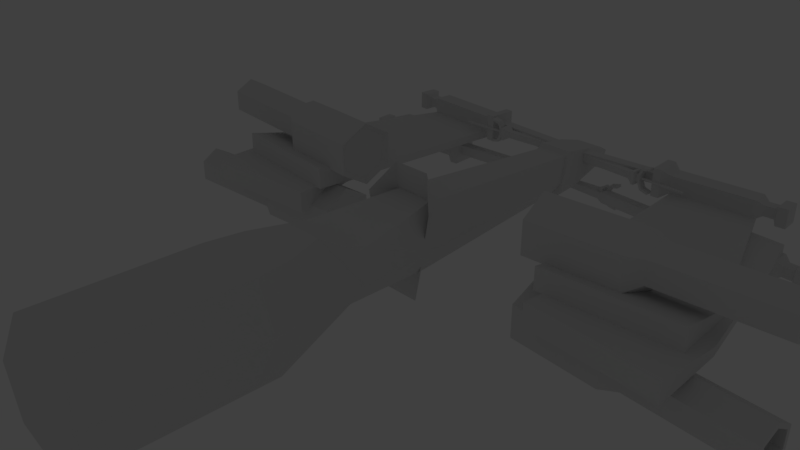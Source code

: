 # Source: xwing.blend  (saved by Blender 2.78.0; exported with 4.5.12 LTS)
import bpy
from mathutils import Matrix  # noqa: F401  (used for matrix-valued properties, if any)

bpy.ops.wm.read_factory_settings(use_empty=True)
scene = bpy.context.scene
scene.name = 'Scene'

# ---- collections
col_collection_1 = bpy.data.collections.new('Collection 1'); scene.collection.children.link(col_collection_1)
col_collection_2 = bpy.data.collections.new('Collection 2'); scene.collection.children.link(col_collection_2)
col_collection_11 = bpy.data.collections.new('Collection 11'); scene.collection.children.link(col_collection_11)
col_collection_11.hide_render = True
col_collection_11.hide_viewport = True

# ---- world
world_world = bpy.data.worlds.new('World'); scene.world = world_world
world_world.color = (0.05088, 0.05088, 0.05088)
world_world.use_sun_shadow = False
world_world.sun_shadow_jitter_overblur = 0.0
world_world.cycles.sampling_method = 'MANUAL'

# ---- cameras
cam_camera = bpy.data.cameras.new('Camera')
cam_camera.clip_end = 100.0
cam_camera.lens = 35.0
cam_camera.sensor_width = 32.0
cam_camera.sensor_height = 18.0
cam_camera.ortho_scale = 7.314
cam_camera.dof.focus_distance = 0.0
cam_camera.dof.aperture_fstop = 128.0

# ---- lights
light_lamp = bpy.data.lights.new('Lamp', 'POINT')
light_lamp.transmission_factor = 0.0
light_lamp.cutoff_distance = 30.0
light_lamp.energy = 100.0
light_lamp.shadow_buffer_clip_start = 1.001
light_lamp.shadow_soft_size = 0.1
light_lamp.shadow_maximum_resolution = 0.006
light_lamp.use_absolute_resolution = True

# ---- meshes
me_cube_004 = bpy.data.meshes.new('Cube.004')
me_cube_004.from_pydata([(0.2993, 0.7681, 0.5871), (0.0, 0.7681, 0.5871), (0.336, -0.5954, 0.7931), (0.5613, -0.5937, 0.4725), (0.2814, -1.03, 0.6878), (0.0, -1.03, 0.6878), (0.0, -0.5954, 0.7931)], [], [(3, 0, 2), (1, 6, 2, 0), (5, 4, 2, 6), (4, 3, 2)])
me_cube_004.use_remesh_preserve_volume = False
me_cube_004.use_remesh_preserve_attributes = False
me_cube_004.use_mirror_vertex_groups = False
me_cube_004.update()
me_cube_009 = bpy.data.meshes.new('Cube.009')
me_cube_009.from_pydata([(-4.136, -1.814, 0.1715), (-4.136, -1.814, 0.339), (-4.078, -3.736, 0.1135), (-4.078, -3.736, 0.3969), (-4.304, -1.814, 0.1715), (-4.304, -1.814, 0.339), (-4.362, -3.736, 0.1135), (-4.362, -3.736, 0.3969), (-4.078, -3.592, 0.1135), (-4.078, -3.592, 0.3969), (-4.362, -3.592, 0.1135), (-4.362, -3.592, 0.3969), (-4.14, -3.4, 0.1756), (-4.3, -3.4, 0.3349), (-4.14, -3.4, 0.3349), (-4.3, -3.4, 0.1756), (-4.078, -3.299, 0.1135), (-4.362, -3.299, 0.3969), (-4.078, -3.299, 0.3969), (-4.362, -3.299, 0.1135), (-4.002, -1.937, 0.03731), (-4.438, -1.937, 0.4731), (-4.002, -1.937, 0.4731), (-4.438, -1.937, 0.03731), (-4.078, -2.049, 0.3969), (-4.362, -2.049, 0.1135), (-4.078, -2.049, 0.1135), (-4.362, -2.049, 0.3969), (-4.14, -3.55, 0.3349), (-4.3, -3.55, 0.1756), (-4.14, -3.55, 0.1756), (-4.3, -3.55, 0.3349), (-4.002, -1.814, 0.03731), (-4.002, -1.814, 0.4731), (-4.438, -1.814, 0.4731), (-4.438, -1.814, 0.03731), (-4.166, 0.85, 0.2014), (-4.166, 0.85, 0.309), (-4.274, 0.85, 0.309), (-4.274, 0.85, 0.2014), (-4.136, -0.4323, 0.339), (-4.304, -0.4323, 0.339), (-4.304, -0.4323, 0.1715), (-4.136, -0.4323, 0.1715), (-4.166, -0.3578, 0.309), (-4.274, -0.3578, 0.309), (-4.274, -0.3578, 0.2014), (-4.166, -0.3578, 0.2014), (-4.138, 0.9049, 0.1735), (-4.138, 0.9049, 0.3369), (-4.302, 0.9049, 0.3369), (-4.302, 0.9049, 0.1735), (-4.205, 0.9772, 0.2407), (-4.205, 0.9772, 0.2697), (-4.234, 0.9772, 0.2697), (-4.234, 0.9772, 0.2407), (-4.116, 0.9354, 0.1515), (-4.116, 0.9354, 0.3589), (-4.324, 0.9354, 0.3589), (-4.324, 0.9354, 0.1515), (-4.166, 1.009, 0.2014), (-4.166, 1.009, 0.309), (-4.274, 1.009, 0.309), (-4.274, 1.009, 0.2014), (-4.166, 1.197, 0.0528), (-4.166, 1.197, 0.4576), (-4.274, 1.197, 0.4576), (-4.274, 1.197, 0.0528), (-4.166, 1.066, 0.08352), (-4.274, 1.066, 0.08352), (-4.166, 1.066, 0.4269), (-4.274, 1.066, 0.4269), (-4.166, 1.048, 0.2105), (-4.166, 1.048, 0.2999), (-4.274, 1.048, 0.2999), (-4.274, 1.048, 0.2105), (-4.166, 1.204, 0.08717), (-4.274, 1.204, 0.08717), (-4.274, 1.204, 0.4232), (-4.166, 1.204, 0.4232), (-4.166, 1.095, 0.1127), (-4.274, 1.095, 0.1127), (-4.166, 1.095, 0.3977), (-4.274, 1.095, 0.3977), (-4.116, 0.9772, 0.1515), (-4.116, 0.9772, 0.3589), (-4.324, 0.9772, 0.3589), (-4.324, 0.9772, 0.1515), (-4.205, 1.751, 0.2407), (-4.205, 1.751, 0.2697), (-4.234, 1.751, 0.2697), (-4.234, 1.751, 0.2407), (-1.277, -4.986, 0.315), (-1.277, -3.309, 0.244), (-1.496, -4.986, 0.4414), (-1.557, -3.309, 0.406), (-1.496, -4.986, 0.6944), (-1.557, -3.309, 0.7299), (-1.277, -4.986, 0.8209), (-1.277, -3.309, 0.8918), (-1.057, -4.986, 0.6944), (-0.996, -3.309, 0.7299), (-1.057, -4.986, 0.4414), (-0.996, -3.309, 0.406), (-1.631, -1.798, 0.3095), (-1.282, -1.798, 0.108), (-1.631, -1.798, 0.7126), (-1.282, -1.798, 0.9141), (-0.9326, -1.798, 0.7126), (-0.9326, -1.798, 0.3095), (-1.282, -3.084, 0.9933), (-0.8641, -3.084, 0.7522), (-1.699, -3.084, 0.2699), (-1.699, -3.084, 0.7522), (-0.8641, -3.084, 0.2699), (-1.282, -3.084, 0.02875), (-1.699, -1.733, 0.2699), (-1.282, -1.733, 0.02875), (-1.699, -1.733, 0.7522), (-1.282, -1.733, 0.9933), (-0.8641, -1.733, 0.7522), (-0.8641, -1.733, 0.2699), (-1.277, -4.986, 0.244), (-1.557, -4.986, 0.406), (-1.557, -4.986, 0.7299), (-1.277, -4.986, 0.8918), (-0.996, -4.986, 0.7299), (-0.996, -4.986, 0.406), (-1.277, -4.375, 0.315), (-1.496, -4.375, 0.4414), (-1.496, -4.375, 0.6944), (-1.277, -4.375, 0.8209), (-1.057, -4.375, 0.6944), (-1.057, -4.375, 0.4414), (-0.6706, -4.012, -9.313e-10), (-0.6706, -4.012, 0.3306), (-0.6706, -2.077, -9.313e-10), (-0.6706, -2.077, 0.3306), (-4.372, -3.244, -9.313e-10), (-4.372, -3.244, 0.129), (-4.372, -2.077, -9.313e-10), (-4.372, -2.077, 0.129), (-1.6, -2.077, -9.313e-10), (-1.6, -2.077, 0.129), (-1.6, -4.012, -9.313e-10), (-1.6, -4.012, 0.129)], [], [(8, 9, 3, 2), (2, 3, 7, 6), (23, 21, 34, 35), (45, 44, 37, 38), (20, 23, 35, 32), (21, 22, 33, 34), (7, 3, 9, 11), (2, 6, 10, 8), (6, 7, 11, 10), (30, 28, 9, 8), (16, 18, 14, 12), (31, 28, 14, 13), (30, 29, 15, 12), (29, 31, 13, 15), (26, 24, 18, 16), (13, 14, 18, 17), (12, 15, 19, 16), (15, 13, 17, 19), (32, 33, 22, 20), (27, 24, 22, 21), (26, 25, 23, 20), (25, 27, 21, 23), (19, 17, 27, 25), (16, 19, 25, 26), (17, 18, 24, 27), (20, 22, 24, 26), (10, 11, 31, 29), (8, 10, 29, 30), (11, 9, 28, 31), (12, 14, 28, 30), (0, 1, 33, 32), (5, 4, 35, 34), (4, 0, 32, 35), (1, 5, 34, 33), (36, 39, 51, 48), (46, 45, 38, 39), (47, 46, 39, 36), (44, 47, 36, 37), (1, 0, 43, 40), (0, 4, 42, 43), (4, 5, 41, 42), (5, 1, 40, 41), (40, 43, 47, 44), (43, 42, 46, 47), (42, 41, 45, 46), (41, 40, 44, 45), (48, 51, 59, 56), (37, 36, 48, 49), (38, 37, 49, 50), (39, 38, 50, 51), (49, 48, 56, 57), (50, 49, 57, 58), (51, 50, 58, 59), (59, 58, 86, 87), (56, 59, 87, 84), (57, 56, 84, 85), (58, 57, 85, 86), (54, 90, 91, 55), (39, 63, 60, 36), (37, 36, 60, 61), (38, 37, 61, 62), (39, 38, 62, 63), (71, 83, 74, 62), (70, 82, 79, 65), (65, 79, 78, 66), (60, 72, 73, 61), (61, 73, 82, 70), (81, 80, 76, 77), (83, 78, 79, 82), (74, 83, 82, 73), (72, 75, 74, 73), (75, 72, 80, 81), (62, 74, 75, 63), (68, 64, 76, 80), (66, 78, 83, 71), (60, 68, 80, 72), (69, 63, 75, 81), (64, 67, 77, 76), (67, 69, 81, 77), (53, 85, 84, 52), (55, 87, 86, 54), (52, 84, 87, 55), (54, 86, 85, 53), (88, 91, 90, 89), (55, 91, 88, 52), (52, 88, 89, 53), (53, 89, 90, 54), (62, 61, 70, 71), (66, 71, 70, 65), (60, 63, 69, 68), (64, 68, 69, 67), (122, 123, 95, 93), (123, 124, 97, 95), (124, 125, 99, 97), (125, 126, 101, 99), (111, 120, 119, 110), (126, 127, 103, 101), (127, 122, 93, 103), (94, 129, 130, 96), (104, 106, 107, 108, 109, 105), (113, 118, 116, 112), (114, 121, 120, 111), (112, 116, 117, 115), (110, 119, 118, 113), (115, 117, 121, 114), (93, 115, 114, 103), (99, 110, 113, 97), (95, 112, 115, 93), (103, 114, 111, 101), (97, 113, 112, 95), (101, 111, 110, 99), (105, 117, 116, 104), (104, 116, 118, 106), (106, 118, 119, 107), (107, 119, 120, 108), (108, 120, 121, 109), (109, 121, 117, 105), (94, 123, 122, 92), (96, 124, 123, 94), (98, 125, 124, 96), (100, 126, 125, 98), (102, 127, 126, 100), (92, 122, 127, 102), (128, 133, 132, 131, 130, 129), (100, 132, 133, 102), (96, 130, 131, 98), (92, 128, 129, 94), (102, 133, 128, 92), (98, 131, 132, 100), (134, 136, 137, 135), (142, 140, 141, 143), (140, 138, 139, 141), (144, 134, 135, 145), (142, 144, 138, 140), (143, 145, 135, 137), (141, 139, 145, 143), (136, 134, 144, 142), (138, 144, 145, 139), (136, 142, 143, 137)])
me_cube_009.use_remesh_preserve_volume = False
me_cube_009.use_remesh_preserve_attributes = False
me_cube_009.use_mirror_vertex_groups = False
me_cube_009.update()
me_cube_005 = bpy.data.meshes.new('Cube.005')
me_cube_005.from_pydata([(-1.277, -4.986, -0.315), (-1.277, -3.309, -0.244), (-1.496, -4.986, -0.4414), (-1.557, -3.309, -0.406), (-1.496, -4.986, -0.6944), (-1.557, -3.309, -0.7299), (-1.277, -4.986, -0.8209), (-1.277, -3.309, -0.8918), (-1.057, -4.986, -0.6944), (-0.996, -3.309, -0.7299), (-1.057, -4.986, -0.4414), (-0.996, -3.309, -0.406), (-1.631, -1.798, -0.3095), (-1.282, -1.798, -0.108), (-1.631, -1.798, -0.7126), (-1.282, -1.798, -0.9141), (-0.9326, -1.798, -0.7126), (-0.9326, -1.798, -0.3095), (-1.282, -3.084, -0.9933), (-0.8641, -3.084, -0.7522), (-1.699, -3.084, -0.2699), (-1.699, -3.084, -0.7522), (-0.8641, -3.084, -0.2699), (-1.282, -3.084, -0.02875), (-1.699, -1.733, -0.2699), (-1.282, -1.733, -0.02875), (-1.699, -1.733, -0.7522), (-1.282, -1.733, -0.9933), (-0.8641, -1.733, -0.7522), (-0.8641, -1.733, -0.2699), (-1.277, -4.986, -0.244), (-1.557, -4.986, -0.406), (-1.557, -4.986, -0.7299), (-1.277, -4.986, -0.8918), (-0.996, -4.986, -0.7299), (-0.996, -4.986, -0.406), (-1.277, -4.375, -0.315), (-1.496, -4.375, -0.4414), (-1.496, -4.375, -0.6944), (-1.277, -4.375, -0.8209), (-1.057, -4.375, -0.6944), (-1.057, -4.375, -0.4414), (-0.6706, -4.012, 9.313e-10), (-0.6706, -4.012, -0.3306), (-0.6706, -2.077, 9.313e-10), (-0.6706, -2.077, -0.3306), (-4.372, -3.244, 9.313e-10), (-4.372, -3.244, -0.129), (-4.372, -2.077, 9.313e-10), (-4.372, -2.077, -0.129), (-1.6, -2.077, 9.313e-10), (-1.6, -2.077, -0.129), (-1.6, -4.012, 9.313e-10), (-1.6, -4.012, -0.129), (-4.136, -1.814, -0.1715), (-4.136, -1.814, -0.339), (-4.078, -3.736, -0.1135), (-4.078, -3.736, -0.3969), (-4.304, -1.814, -0.1715), (-4.304, -1.814, -0.339), (-4.362, -3.736, -0.1135), (-4.362, -3.736, -0.3969), (-4.078, -3.592, -0.1135), (-4.078, -3.592, -0.3969), (-4.362, -3.592, -0.1135), (-4.362, -3.592, -0.3969), (-4.14, -3.4, -0.1756), (-4.3, -3.4, -0.3349), (-4.14, -3.4, -0.3349), (-4.3, -3.4, -0.1756), (-4.078, -3.299, -0.1135), (-4.362, -3.299, -0.3969), (-4.078, -3.299, -0.3969), (-4.362, -3.299, -0.1135), (-4.002, -1.937, -0.03731), (-4.438, -1.937, -0.4731), (-4.002, -1.937, -0.4731), (-4.438, -1.937, -0.03731), (-4.078, -2.049, -0.3969), (-4.362, -2.049, -0.1135), (-4.078, -2.049, -0.1135), (-4.362, -2.049, -0.3969), (-4.14, -3.55, -0.3349), (-4.3, -3.55, -0.1756), (-4.14, -3.55, -0.1756), (-4.3, -3.55, -0.3349), (-4.002, -1.814, -0.03731), (-4.002, -1.814, -0.4731), (-4.438, -1.814, -0.4731), (-4.438, -1.814, -0.03731), (-4.166, 0.85, -0.2014), (-4.166, 0.85, -0.309), (-4.274, 0.85, -0.309), (-4.274, 0.85, -0.2014), (-4.136, -0.4323, -0.339), (-4.304, -0.4323, -0.339), (-4.304, -0.4323, -0.1715), (-4.136, -0.4323, -0.1715), (-4.166, -0.3578, -0.309), (-4.274, -0.3578, -0.309), (-4.274, -0.3578, -0.2014), (-4.166, -0.3578, -0.2014), (-4.138, 0.9049, -0.1735), (-4.138, 0.9049, -0.3369), (-4.302, 0.9049, -0.3369), (-4.302, 0.9049, -0.1735), (-4.205, 0.9772, -0.2407), (-4.205, 0.9772, -0.2697), (-4.234, 0.9772, -0.2697), (-4.234, 0.9772, -0.2407), (-4.116, 0.9354, -0.1515), (-4.116, 0.9354, -0.3589), (-4.324, 0.9354, -0.3589), (-4.324, 0.9354, -0.1515), (-4.166, 1.009, -0.2014), (-4.166, 1.009, -0.309), (-4.274, 1.009, -0.309), (-4.274, 1.009, -0.2014), (-4.166, 1.197, -0.0528), (-4.166, 1.197, -0.4576), (-4.274, 1.197, -0.4576), (-4.274, 1.197, -0.0528), (-4.166, 1.066, -0.08352), (-4.274, 1.066, -0.08352), (-4.166, 1.066, -0.4269), (-4.274, 1.066, -0.4269), (-4.166, 1.048, -0.2105), (-4.166, 1.048, -0.2999), (-4.274, 1.048, -0.2999), (-4.274, 1.048, -0.2105), (-4.166, 1.204, -0.08717), (-4.274, 1.204, -0.08717), (-4.274, 1.204, -0.4232), (-4.166, 1.204, -0.4232), (-4.166, 1.095, -0.1127), (-4.274, 1.095, -0.1127), (-4.166, 1.095, -0.3977), (-4.274, 1.095, -0.3977), (-4.116, 0.9772, -0.1515), (-4.116, 0.9772, -0.3589), (-4.324, 0.9772, -0.3589), (-4.324, 0.9772, -0.1515), (-4.205, 1.751, -0.2407), (-4.205, 1.751, -0.2697), (-4.234, 1.751, -0.2697), (-4.234, 1.751, -0.2407)], [], [(30, 1, 3, 31), (31, 3, 5, 32), (32, 5, 7, 33), (33, 7, 9, 34), (19, 18, 27, 28), (34, 9, 11, 35), (35, 11, 1, 30), (2, 4, 38, 37), (12, 13, 17, 16, 15, 14), (21, 20, 24, 26), (22, 19, 28, 29), (20, 23, 25, 24), (18, 21, 26, 27), (23, 22, 29, 25), (1, 11, 22, 23), (7, 5, 21, 18), (3, 1, 23, 20), (11, 9, 19, 22), (5, 3, 20, 21), (9, 7, 18, 19), (13, 12, 24, 25), (12, 14, 26, 24), (14, 15, 27, 26), (15, 16, 28, 27), (16, 17, 29, 28), (17, 13, 25, 29), (2, 0, 30, 31), (4, 2, 31, 32), (6, 4, 32, 33), (8, 6, 33, 34), (10, 8, 34, 35), (0, 10, 35, 30), (36, 37, 38, 39, 40, 41), (8, 10, 41, 40), (4, 6, 39, 38), (0, 2, 37, 36), (10, 0, 36, 41), (6, 8, 40, 39), (42, 43, 45, 44), (50, 51, 49, 48), (48, 49, 47, 46), (52, 53, 43, 42), (50, 48, 46, 52), (51, 45, 43, 53), (49, 51, 53, 47), (44, 50, 52, 42), (46, 47, 53, 52), (44, 45, 51, 50), (62, 56, 57, 63), (56, 60, 61, 57), (77, 89, 88, 75), (99, 92, 91, 98), (74, 86, 89, 77), (75, 88, 87, 76), (61, 65, 63, 57), (56, 62, 64, 60), (60, 64, 65, 61), (84, 62, 63, 82), (70, 66, 68, 72), (85, 67, 68, 82), (84, 66, 69, 83), (83, 69, 67, 85), (80, 70, 72, 78), (67, 71, 72, 68), (66, 70, 73, 69), (69, 73, 71, 67), (86, 74, 76, 87), (81, 75, 76, 78), (80, 74, 77, 79), (79, 77, 75, 81), (73, 79, 81, 71), (70, 80, 79, 73), (71, 81, 78, 72), (74, 80, 78, 76), (64, 83, 85, 65), (62, 84, 83, 64), (65, 85, 82, 63), (66, 84, 82, 68), (54, 86, 87, 55), (59, 88, 89, 58), (58, 89, 86, 54), (55, 87, 88, 59), (90, 102, 105, 93), (100, 93, 92, 99), (101, 90, 93, 100), (98, 91, 90, 101), (55, 94, 97, 54), (54, 97, 96, 58), (58, 96, 95, 59), (59, 95, 94, 55), (94, 98, 101, 97), (97, 101, 100, 96), (96, 100, 99, 95), (95, 99, 98, 94), (102, 110, 113, 105), (91, 103, 102, 90), (92, 104, 103, 91), (93, 105, 104, 92), (103, 111, 110, 102), (104, 112, 111, 103), (105, 113, 112, 104), (113, 141, 140, 112), (110, 138, 141, 113), (111, 139, 138, 110), (112, 140, 139, 111), (108, 109, 145, 144), (93, 90, 114, 117), (91, 115, 114, 90), (92, 116, 115, 91), (93, 117, 116, 92), (125, 116, 128, 137), (124, 119, 133, 136), (119, 120, 132, 133), (114, 115, 127, 126), (115, 124, 136, 127), (135, 131, 130, 134), (137, 136, 133, 132), (128, 127, 136, 137), (126, 127, 128, 129), (129, 135, 134, 126), (116, 117, 129, 128), (122, 134, 130, 118), (120, 125, 137, 132), (114, 126, 134, 122), (123, 135, 129, 117), (118, 130, 131, 121), (121, 131, 135, 123), (107, 106, 138, 139), (109, 108, 140, 141), (106, 109, 141, 138), (108, 107, 139, 140), (142, 143, 144, 145), (109, 106, 142, 145), (106, 107, 143, 142), (107, 108, 144, 143), (116, 125, 124, 115), (120, 119, 124, 125), (114, 122, 123, 117), (118, 121, 123, 122)])
me_cube_005.use_remesh_preserve_volume = False
me_cube_005.use_remesh_preserve_attributes = False
me_cube_005.use_mirror_vertex_groups = False
me_cube_005.update()
me_cube_006 = bpy.data.meshes.new('Cube.006')
me_cube_006.from_pydata([(4.136, -1.814, 0.1715), (4.136, -1.814, 0.339), (4.078, -3.736, 0.1135), (4.078, -3.736, 0.3969), (4.304, -1.814, 0.1715), (4.304, -1.814, 0.339), (4.362, -3.736, 0.1135), (4.362, -3.736, 0.3969), (4.078, -3.592, 0.1135), (4.078, -3.592, 0.3969), (4.362, -3.592, 0.1135), (4.362, -3.592, 0.3969), (4.14, -3.4, 0.1756), (4.3, -3.4, 0.3349), (4.14, -3.4, 0.3349), (4.3, -3.4, 0.1756), (4.078, -3.299, 0.1135), (4.362, -3.299, 0.3969), (4.078, -3.299, 0.3969), (4.362, -3.299, 0.1135), (4.002, -1.937, 0.03731), (4.438, -1.937, 0.4731), (4.002, -1.937, 0.4731), (4.438, -1.937, 0.03731), (4.078, -2.049, 0.3969), (4.362, -2.049, 0.1135), (4.078, -2.049, 0.1135), (4.362, -2.049, 0.3969), (4.14, -3.55, 0.3349), (4.3, -3.55, 0.1756), (4.14, -3.55, 0.1756), (4.3, -3.55, 0.3349), (4.002, -1.814, 0.03731), (4.002, -1.814, 0.4731), (4.438, -1.814, 0.4731), (4.438, -1.814, 0.03731), (4.166, 0.85, 0.2014), (4.166, 0.85, 0.309), (4.274, 0.85, 0.309), (4.274, 0.85, 0.2014), (4.136, -0.4323, 0.339), (4.304, -0.4323, 0.339), (4.304, -0.4323, 0.1715), (4.136, -0.4323, 0.1715), (4.166, -0.3578, 0.309), (4.274, -0.3578, 0.309), (4.274, -0.3578, 0.2014), (4.166, -0.3578, 0.2014), (4.138, 0.9049, 0.1735), (4.138, 0.9049, 0.3369), (4.302, 0.9049, 0.3369), (4.302, 0.9049, 0.1735), (4.205, 0.9772, 0.2407), (4.205, 0.9772, 0.2697), (4.234, 0.9772, 0.2697), (4.234, 0.9772, 0.2407), (4.116, 0.9354, 0.1515), (4.116, 0.9354, 0.3589), (4.324, 0.9354, 0.3589), (4.324, 0.9354, 0.1515), (4.166, 1.009, 0.2014), (4.166, 1.009, 0.309), (4.274, 1.009, 0.309), (4.274, 1.009, 0.2014), (4.166, 1.197, 0.0528), (4.166, 1.197, 0.4576), (4.274, 1.197, 0.4576), (4.274, 1.197, 0.0528), (4.166, 1.066, 0.08352), (4.274, 1.066, 0.08352), (4.166, 1.066, 0.4269), (4.274, 1.066, 0.4269), (4.166, 1.048, 0.2105), (4.166, 1.048, 0.2999), (4.274, 1.048, 0.2999), (4.274, 1.048, 0.2105), (4.166, 1.204, 0.08717), (4.274, 1.204, 0.08717), (4.274, 1.204, 0.4232), (4.166, 1.204, 0.4232), (4.166, 1.095, 0.1127), (4.274, 1.095, 0.1127), (4.166, 1.095, 0.3977), (4.274, 1.095, 0.3977), (4.116, 0.9772, 0.1515), (4.116, 0.9772, 0.3589), (4.324, 0.9772, 0.3589), (4.324, 0.9772, 0.1515), (4.205, 1.751, 0.2407), (4.205, 1.751, 0.2697), (4.234, 1.751, 0.2697), (4.234, 1.751, 0.2407), (1.277, -4.986, 0.315), (1.277, -3.309, 0.244), (1.496, -4.986, 0.4414), (1.557, -3.309, 0.406), (1.496, -4.986, 0.6944), (1.557, -3.309, 0.7299), (1.277, -4.986, 0.8209), (1.277, -3.309, 0.8918), (1.057, -4.986, 0.6944), (0.996, -3.309, 0.7299), (1.057, -4.986, 0.4414), (0.996, -3.309, 0.406), (1.631, -1.798, 0.3095), (1.282, -1.798, 0.108), (1.631, -1.798, 0.7126), (1.282, -1.798, 0.9141), (0.9326, -1.798, 0.7126), (0.9326, -1.798, 0.3095), (1.282, -3.084, 0.9933), (0.8641, -3.084, 0.7522), (1.699, -3.084, 0.2699), (1.699, -3.084, 0.7522), (0.8641, -3.084, 0.2699), (1.282, -3.084, 0.02875), (1.699, -1.733, 0.2699), (1.282, -1.733, 0.02875), (1.699, -1.733, 0.7522), (1.282, -1.733, 0.9933), (0.8641, -1.733, 0.7522), (0.8641, -1.733, 0.2699), (1.277, -4.986, 0.244), (1.557, -4.986, 0.406), (1.557, -4.986, 0.7299), (1.277, -4.986, 0.8918), (0.996, -4.986, 0.7299), (0.996, -4.986, 0.406), (1.277, -4.375, 0.315), (1.496, -4.375, 0.4414), (1.496, -4.375, 0.6944), (1.277, -4.375, 0.8209), (1.057, -4.375, 0.6944), (1.057, -4.375, 0.4414), (0.6706, -4.012, -9.313e-10), (0.6706, -4.012, 0.3306), (0.6706, -2.077, -9.313e-10), (0.6706, -2.077, 0.3306), (4.372, -3.244, -9.313e-10), (4.372, -3.244, 0.129), (4.372, -2.077, -9.313e-10), (4.372, -2.077, 0.129), (1.6, -2.077, -9.313e-10), (1.6, -2.077, 0.129), (1.6, -4.012, -9.313e-10), (1.6, -4.012, 0.129)], [], [(8, 2, 3, 9), (2, 6, 7, 3), (23, 35, 34, 21), (45, 38, 37, 44), (20, 32, 35, 23), (21, 34, 33, 22), (7, 11, 9, 3), (2, 8, 10, 6), (6, 10, 11, 7), (30, 8, 9, 28), (16, 12, 14, 18), (31, 13, 14, 28), (30, 12, 15, 29), (29, 15, 13, 31), (26, 16, 18, 24), (13, 17, 18, 14), (12, 16, 19, 15), (15, 19, 17, 13), (32, 20, 22, 33), (27, 21, 22, 24), (26, 20, 23, 25), (25, 23, 21, 27), (19, 25, 27, 17), (16, 26, 25, 19), (17, 27, 24, 18), (20, 26, 24, 22), (10, 29, 31, 11), (8, 30, 29, 10), (11, 31, 28, 9), (12, 30, 28, 14), (0, 32, 33, 1), (5, 34, 35, 4), (4, 35, 32, 0), (1, 33, 34, 5), (36, 48, 51, 39), (46, 39, 38, 45), (47, 36, 39, 46), (44, 37, 36, 47), (1, 40, 43, 0), (0, 43, 42, 4), (4, 42, 41, 5), (5, 41, 40, 1), (40, 44, 47, 43), (43, 47, 46, 42), (42, 46, 45, 41), (41, 45, 44, 40), (48, 56, 59, 51), (37, 49, 48, 36), (38, 50, 49, 37), (39, 51, 50, 38), (49, 57, 56, 48), (50, 58, 57, 49), (51, 59, 58, 50), (59, 87, 86, 58), (56, 84, 87, 59), (57, 85, 84, 56), (58, 86, 85, 57), (54, 55, 91, 90), (39, 36, 60, 63), (37, 61, 60, 36), (38, 62, 61, 37), (39, 63, 62, 38), (71, 62, 74, 83), (70, 65, 79, 82), (65, 66, 78, 79), (60, 61, 73, 72), (61, 70, 82, 73), (81, 77, 76, 80), (83, 82, 79, 78), (74, 73, 82, 83), (72, 73, 74, 75), (75, 81, 80, 72), (62, 63, 75, 74), (68, 80, 76, 64), (66, 71, 83, 78), (60, 72, 80, 68), (69, 81, 75, 63), (64, 76, 77, 67), (67, 77, 81, 69), (53, 52, 84, 85), (55, 54, 86, 87), (52, 55, 87, 84), (54, 53, 85, 86), (88, 89, 90, 91), (55, 52, 88, 91), (52, 53, 89, 88), (53, 54, 90, 89), (62, 71, 70, 61), (66, 65, 70, 71), (60, 68, 69, 63), (64, 67, 69, 68), (122, 93, 95, 123), (123, 95, 97, 124), (124, 97, 99, 125), (125, 99, 101, 126), (111, 110, 119, 120), (126, 101, 103, 127), (127, 103, 93, 122), (94, 96, 130, 129), (104, 105, 109, 108, 107, 106), (113, 112, 116, 118), (114, 111, 120, 121), (112, 115, 117, 116), (110, 113, 118, 119), (115, 114, 121, 117), (93, 103, 114, 115), (99, 97, 113, 110), (95, 93, 115, 112), (103, 101, 111, 114), (97, 95, 112, 113), (101, 99, 110, 111), (105, 104, 116, 117), (104, 106, 118, 116), (106, 107, 119, 118), (107, 108, 120, 119), (108, 109, 121, 120), (109, 105, 117, 121), (94, 92, 122, 123), (96, 94, 123, 124), (98, 96, 124, 125), (100, 98, 125, 126), (102, 100, 126, 127), (92, 102, 127, 122), (128, 129, 130, 131, 132, 133), (100, 102, 133, 132), (96, 98, 131, 130), (92, 94, 129, 128), (102, 92, 128, 133), (98, 100, 132, 131), (134, 135, 137, 136), (142, 143, 141, 140), (140, 141, 139, 138), (144, 145, 135, 134), (142, 140, 138, 144), (143, 137, 135, 145), (141, 143, 145, 139), (136, 142, 144, 134), (138, 139, 145, 144), (136, 137, 143, 142)])
me_cube_006.use_remesh_preserve_volume = False
me_cube_006.use_remesh_preserve_attributes = False
me_cube_006.use_mirror_vertex_groups = False
me_cube_006.update()
me_cube_012 = bpy.data.meshes.new('Cube.012')
me_cube_012.from_pydata([(4.136, -1.814, -0.1715), (4.136, -1.814, -0.339), (4.078, -3.736, -0.1135), (4.078, -3.736, -0.3969), (4.304, -1.814, -0.1715), (4.304, -1.814, -0.339), (4.362, -3.736, -0.1135), (4.362, -3.736, -0.3969), (4.078, -3.592, -0.1135), (4.078, -3.592, -0.3969), (4.362, -3.592, -0.1135), (4.362, -3.592, -0.3969), (4.14, -3.4, -0.1756), (4.3, -3.4, -0.3349), (4.14, -3.4, -0.3349), (4.3, -3.4, -0.1756), (4.078, -3.299, -0.1135), (4.362, -3.299, -0.3969), (4.078, -3.299, -0.3969), (4.362, -3.299, -0.1135), (4.002, -1.937, -0.03731), (4.438, -1.937, -0.4731), (4.002, -1.937, -0.4731), (4.438, -1.937, -0.03731), (4.078, -2.049, -0.3969), (4.362, -2.049, -0.1135), (4.078, -2.049, -0.1135), (4.362, -2.049, -0.3969), (4.14, -3.55, -0.3349), (4.3, -3.55, -0.1756), (4.14, -3.55, -0.1756), (4.3, -3.55, -0.3349), (4.002, -1.814, -0.03731), (4.002, -1.814, -0.4731), (4.438, -1.814, -0.4731), (4.438, -1.814, -0.03731), (4.166, 0.85, -0.2014), (4.166, 0.85, -0.309), (4.274, 0.85, -0.309), (4.274, 0.85, -0.2014), (4.136, -0.4323, -0.339), (4.304, -0.4323, -0.339), (4.304, -0.4323, -0.1715), (4.136, -0.4323, -0.1715), (4.166, -0.3578, -0.309), (4.274, -0.3578, -0.309), (4.274, -0.3578, -0.2014), (4.166, -0.3578, -0.2014), (4.138, 0.9049, -0.1735), (4.138, 0.9049, -0.3369), (4.302, 0.9049, -0.3369), (4.302, 0.9049, -0.1735), (4.205, 0.9772, -0.2407), (4.205, 0.9772, -0.2697), (4.234, 0.9772, -0.2697), (4.234, 0.9772, -0.2407), (4.116, 0.9354, -0.1515), (4.116, 0.9354, -0.3589), (4.324, 0.9354, -0.3589), (4.324, 0.9354, -0.1515), (4.166, 1.009, -0.2014), (4.166, 1.009, -0.309), (4.274, 1.009, -0.309), (4.274, 1.009, -0.2014), (4.166, 1.197, -0.0528), (4.166, 1.197, -0.4576), (4.274, 1.197, -0.4576), (4.274, 1.197, -0.0528), (4.166, 1.066, -0.08352), (4.274, 1.066, -0.08352), (4.166, 1.066, -0.4269), (4.274, 1.066, -0.4269), (4.166, 1.048, -0.2105), (4.166, 1.048, -0.2999), (4.274, 1.048, -0.2999), (4.274, 1.048, -0.2105), (4.166, 1.204, -0.08717), (4.274, 1.204, -0.08717), (4.274, 1.204, -0.4232), (4.166, 1.204, -0.4232), (4.166, 1.095, -0.1127), (4.274, 1.095, -0.1127), (4.166, 1.095, -0.3977), (4.274, 1.095, -0.3977), (4.116, 0.9772, -0.1515), (4.116, 0.9772, -0.3589), (4.324, 0.9772, -0.3589), (4.324, 0.9772, -0.1515), (4.205, 1.751, -0.2407), (4.205, 1.751, -0.2697), (4.234, 1.751, -0.2697), (4.234, 1.751, -0.2407), (1.277, -4.986, -0.315), (1.277, -3.309, -0.244), (1.496, -4.986, -0.4414), (1.557, -3.309, -0.406), (1.496, -4.986, -0.6944), (1.557, -3.309, -0.7299), (1.277, -4.986, -0.8209), (1.277, -3.309, -0.8918), (1.057, -4.986, -0.6944), (0.996, -3.309, -0.7299), (1.057, -4.986, -0.4414), (0.996, -3.309, -0.406), (1.631, -1.798, -0.3095), (1.282, -1.798, -0.108), (1.631, -1.798, -0.7126), (1.282, -1.798, -0.9141), (0.9326, -1.798, -0.7126), (0.9326, -1.798, -0.3095), (1.282, -3.084, -0.9933), (0.8641, -3.084, -0.7522), (1.699, -3.084, -0.2699), (1.699, -3.084, -0.7522), (0.8641, -3.084, -0.2699), (1.282, -3.084, -0.02875), (1.699, -1.733, -0.2699), (1.282, -1.733, -0.02875), (1.699, -1.733, -0.7522), (1.282, -1.733, -0.9933), (0.8641, -1.733, -0.7522), (0.8641, -1.733, -0.2699), (1.277, -4.986, -0.244), (1.557, -4.986, -0.406), (1.557, -4.986, -0.7299), (1.277, -4.986, -0.8918), (0.996, -4.986, -0.7299), (0.996, -4.986, -0.406), (1.277, -4.375, -0.315), (1.496, -4.375, -0.4414), (1.496, -4.375, -0.6944), (1.277, -4.375, -0.8209), (1.057, -4.375, -0.6944), (1.057, -4.375, -0.4414), (0.6706, -4.012, 9.313e-10), (0.6706, -4.012, -0.3306), (0.6706, -2.077, 9.313e-10), (0.6706, -2.077, -0.3306), (4.372, -3.244, 9.313e-10), (4.372, -3.244, -0.129), (4.372, -2.077, 9.313e-10), (4.372, -2.077, -0.129), (1.6, -2.077, 9.313e-10), (1.6, -2.077, -0.129), (1.6, -4.012, 9.313e-10), (1.6, -4.012, -0.129)], [], [(8, 9, 3, 2), (2, 3, 7, 6), (23, 21, 34, 35), (45, 44, 37, 38), (20, 23, 35, 32), (21, 22, 33, 34), (7, 3, 9, 11), (2, 6, 10, 8), (6, 7, 11, 10), (30, 28, 9, 8), (16, 18, 14, 12), (31, 28, 14, 13), (30, 29, 15, 12), (29, 31, 13, 15), (26, 24, 18, 16), (13, 14, 18, 17), (12, 15, 19, 16), (15, 13, 17, 19), (32, 33, 22, 20), (27, 24, 22, 21), (26, 25, 23, 20), (25, 27, 21, 23), (19, 17, 27, 25), (16, 19, 25, 26), (17, 18, 24, 27), (20, 22, 24, 26), (10, 11, 31, 29), (8, 10, 29, 30), (11, 9, 28, 31), (12, 14, 28, 30), (0, 1, 33, 32), (5, 4, 35, 34), (4, 0, 32, 35), (1, 5, 34, 33), (36, 39, 51, 48), (46, 45, 38, 39), (47, 46, 39, 36), (44, 47, 36, 37), (1, 0, 43, 40), (0, 4, 42, 43), (4, 5, 41, 42), (5, 1, 40, 41), (40, 43, 47, 44), (43, 42, 46, 47), (42, 41, 45, 46), (41, 40, 44, 45), (48, 51, 59, 56), (37, 36, 48, 49), (38, 37, 49, 50), (39, 38, 50, 51), (49, 48, 56, 57), (50, 49, 57, 58), (51, 50, 58, 59), (59, 58, 86, 87), (56, 59, 87, 84), (57, 56, 84, 85), (58, 57, 85, 86), (54, 90, 91, 55), (39, 63, 60, 36), (37, 36, 60, 61), (38, 37, 61, 62), (39, 38, 62, 63), (71, 83, 74, 62), (70, 82, 79, 65), (65, 79, 78, 66), (60, 72, 73, 61), (61, 73, 82, 70), (81, 80, 76, 77), (83, 78, 79, 82), (74, 83, 82, 73), (72, 75, 74, 73), (75, 72, 80, 81), (62, 74, 75, 63), (68, 64, 76, 80), (66, 78, 83, 71), (60, 68, 80, 72), (69, 63, 75, 81), (64, 67, 77, 76), (67, 69, 81, 77), (53, 85, 84, 52), (55, 87, 86, 54), (52, 84, 87, 55), (54, 86, 85, 53), (88, 91, 90, 89), (55, 91, 88, 52), (52, 88, 89, 53), (53, 89, 90, 54), (62, 61, 70, 71), (66, 71, 70, 65), (60, 63, 69, 68), (64, 68, 69, 67), (122, 123, 95, 93), (123, 124, 97, 95), (124, 125, 99, 97), (125, 126, 101, 99), (111, 120, 119, 110), (126, 127, 103, 101), (127, 122, 93, 103), (94, 129, 130, 96), (104, 106, 107, 108, 109, 105), (113, 118, 116, 112), (114, 121, 120, 111), (112, 116, 117, 115), (110, 119, 118, 113), (115, 117, 121, 114), (93, 115, 114, 103), (99, 110, 113, 97), (95, 112, 115, 93), (103, 114, 111, 101), (97, 113, 112, 95), (101, 111, 110, 99), (105, 117, 116, 104), (104, 116, 118, 106), (106, 118, 119, 107), (107, 119, 120, 108), (108, 120, 121, 109), (109, 121, 117, 105), (94, 123, 122, 92), (96, 124, 123, 94), (98, 125, 124, 96), (100, 126, 125, 98), (102, 127, 126, 100), (92, 122, 127, 102), (128, 133, 132, 131, 130, 129), (100, 132, 133, 102), (96, 130, 131, 98), (92, 128, 129, 94), (102, 133, 128, 92), (98, 131, 132, 100), (134, 136, 137, 135), (142, 140, 141, 143), (140, 138, 139, 141), (144, 134, 135, 145), (142, 144, 138, 140), (143, 145, 135, 137), (141, 139, 145, 143), (136, 134, 144, 142), (138, 144, 145, 139), (136, 142, 143, 137)])
me_cube_012.use_remesh_preserve_volume = False
me_cube_012.use_remesh_preserve_attributes = False
me_cube_012.use_mirror_vertex_groups = False
me_cube_012.update()
me_cube_002 = bpy.data.meshes.new('Cube.002')
me_cube_002.from_pydata([(0.3267, 0.6626, -0.3555), (0.2993, 0.7681, 0.5871), (0.2238, 3.959, -0.116), (0.2238, 3.959, 0.3661), (0.3343, 3.959, 0.03598), (0.5366, 0.7363, 0.03045), (0.0, 3.959, -0.116), (0.0, 3.959, 0.3661), (0.0, 0.6626, -0.3555), (0.0, 0.7681, 0.5871), (0.6291, -0.6043, 0.03045), (0.0, 3.959, 0.03598), (0.5366, 0.7363, 0.03045), (0.3267, 0.6626, -0.3555), (0.0, 0.6626, -0.3555), (0.3267, -0.607, -0.3555), (0.0, -0.607, -0.3555), (0.5613, -0.5937, 0.4725), (0.0, -4.36, -0.77), (0.0, -1.878, -0.77), (0.6024, -1.878, -0.6612), (0.6652, -1.029, 0.03045), (0.2814, -1.03, 0.6878), (0.0, -1.03, 0.6878), (0.6024, -4.36, -0.6612), (0.814, -4.36, 0.03045), (0.5429, -4.23, 0.6878), (0.0, -4.23, 0.6878), (0.0, -4.36, 0.03045), (0.6024, -2.642, -0.6612), (0.0, -2.056, 0.6878), (0.0, -2.642, -0.77), (0.5429, -2.056, 0.6878), (0.812, -2.055, 0.03045), (0.0, -2.234, -0.77), (0.4654, -1.537, 0.6878), (0.6024, -2.234, -0.6612), (0.0, -1.537, 0.6878), (0.6901, -1.507, 0.03045), (0.5429, -4.23, 0.6878), (0.5613, -0.5937, 0.4725), (0.0, -0.5937, 0.4725)], [(26, 39)], [(11, 7, 3, 4), (4, 3, 1, 5), (6, 2, 0, 8), (2, 4, 5, 0), (6, 11, 4, 2), (3, 7, 9, 1), (0, 5, 12, 13), (14, 13, 15, 16), (5, 1, 12), (8, 0, 13, 14), (16, 15, 20, 19), (12, 1, 17, 10), (13, 12, 10, 15), (32, 30, 27, 26), (31, 29, 24, 18), (10, 40, 22, 21), (15, 10, 21, 20), (24, 25, 28, 18), (25, 26, 27, 28), (29, 33, 25, 24), (33, 32, 26, 25), (38, 35, 32, 33), (36, 38, 33, 29), (34, 36, 29, 31), (35, 37, 30, 32), (22, 23, 37, 35), (19, 20, 36, 34), (20, 21, 38, 36), (21, 22, 35, 38), (41, 23, 22, 17), (9, 41, 40, 1)])
me_cube_002.use_remesh_preserve_volume = False
me_cube_002.use_remesh_preserve_attributes = False
me_cube_002.use_mirror_vertex_groups = False
me_cube_002.update()
me_cube_001 = bpy.data.meshes.new('Cube.001')
me_cube_001.from_pydata([(0.1396, 4.978, 0.08487), (0.2801, 3.515, -0.2101), (0.1516, 4.978, 0.1272), (0.3941, 3.515, 0.0275), (0.2283, 3.829, -0.1741), (0.2673, 3.829, 0.4401), (0.169, 4.312, -0.1061), (0.2647, 4.312, 0.3667), (0.1216, 4.711, -0.0278), (0.2124, 4.711, 0.2677), (0.0, 4.978, 0.08487), (0.0, 3.515, -0.2101), (0.0, 4.978, 0.1272), (0.0, 3.515, 0.0275), (0.0, 3.829, 0.4401), (0.0, 3.829, -0.1741), (0.0, 4.312, -0.1061), (0.0, 4.312, 0.3667), (0.0, 4.711, 0.2677), (0.0, 4.711, -0.0278), (0.143, 4.978, 0.09883), (0.3941, 3.515, -0.1086), (0.3941, 3.829, -0.07485), (0.3221, 4.312, -0.009075), (0.281, 4.711, 0.0697), (0.0, 4.978, 0.09883), (0.0, 3.515, -0.1317)], [], [(22, 5, 3, 21), (23, 7, 5, 22), (24, 9, 7, 23), (20, 2, 9, 24), (0, 8, 19, 10), (2, 12, 18, 9), (9, 18, 17, 7), (8, 6, 16, 19), (6, 4, 15, 16), (7, 17, 14, 5), (20, 0, 10, 25), (21, 3, 13, 26), (5, 14, 13, 3), (4, 1, 11, 15), (1, 21, 26, 11), (2, 20, 25, 12), (0, 20, 24, 8), (8, 24, 23, 6), (6, 23, 22, 4), (4, 22, 21, 1)])
me_cube_001.use_remesh_preserve_volume = False
me_cube_001.use_remesh_preserve_attributes = False
me_cube_001.use_mirror_vertex_groups = False
me_cube_001.update()
arm_armature = bpy.data.armatures.new('Armature')  # bones are not reproduced

# ---- objects
ob_canopy = bpy.data.objects.new('Canopy', me_cube_004)
ob_wingtopleft = bpy.data.objects.new('WingTopLeft', me_cube_009)
ob_wingbottomleft = bpy.data.objects.new('WingBottomLeft', me_cube_005)
ob_wingtopright = bpy.data.objects.new('WingTopRight', me_cube_006)
ob_wingbottomright = bpy.data.objects.new('WingBottomRight', me_cube_012)
ob_fuselage = bpy.data.objects.new('Fuselage', me_cube_002)
ob_nose = bpy.data.objects.new('Nose', me_cube_001)
ob_armature = bpy.data.objects.new('Armature', arm_armature)
ob_lamp = bpy.data.objects.new('Lamp', light_lamp)
ob_camera = bpy.data.objects.new('Camera', cam_camera)

# ---- transforms, parenting, visibility, modifiers, constraints
ob_canopy.location = (0.0, 0.0, 0.0)
ob_canopy.lineart.crease_threshold = 0.0
_m = ob_canopy.modifiers.new('Mirror', 'MIRROR')
_m.use_clip = True
_c = ob_canopy.constraints.new('CHILD_OF'); _c.name = 'Child Of'
_c.target = ob_armature
_c.subtarget = 'Canopy'
_c.set_inverse_pending = False
_c.inverse_matrix = ((1.0, -1.333e-08, -2.38e-07, 1.5e-07), (-1.222e-13, 0.9984, -0.05592, 1.067), (2.384e-07, 0.05592, 0.9984, -0.6291), (0.0, 0.0, 0.0, 1.0))
ob_wingtopleft.location = (0.0, 0.0, 0.0)
ob_wingtopleft.lineart.crease_threshold = 0.0
_c = ob_wingtopleft.constraints.new('CHILD_OF'); _c.name = 'Child Of'
_c.target = ob_armature
_c.subtarget = 'WingTopLeft'
_c.set_inverse_pending = False
_c.inverse_matrix = ((-0.07125, -8.766e-08, -0.9975, -1.322e-07), (-0.9975, 1.373e-08, 0.07125, 3.185e-08), (-3.185e-09, 1.0, -8.83e-08, 3.0), (0.0, 0.0, 0.0, 1.0))
ob_wingbottomleft.location = (0.0, 0.0, 0.0)
ob_wingbottomleft.lineart.crease_threshold = 0.0
_c = ob_wingbottomleft.constraints.new('CHILD_OF'); _c.name = 'Child Of'
_c.target = ob_armature
_c.subtarget = 'WingBottomLeft'
_c.set_inverse_pending = False
_c.inverse_matrix = ((0.07125, -1.11e-07, -0.9975, -2.022e-07), (-0.9975, -4.602e-10, -0.07125, 7.962e-09), (4.247e-09, 1.0, -1.032e-07, 3.0), (0.0, 0.0, 0.0, 1.0))
ob_wingtopright.location = (0.0, 0.0, 0.0)
ob_wingtopright.lineart.crease_threshold = 0.0
_c = ob_wingtopright.constraints.new('CHILD_OF'); _c.name = 'Child Of'
_c.target = ob_armature
_c.subtarget = 'WingTopRight'
_c.set_inverse_pending = False
_c.inverse_matrix = ((-0.07125, 1.387e-08, 0.9975, -8.918e-08), (0.9975, 9.91e-10, 0.07125, -6.37e-09), (-2.123e-09, 1.0, -1.398e-08, 3.0), (0.0, 0.0, 0.0, 1.0))
ob_wingbottomright.location = (0.0, 0.0, 0.0)
ob_wingbottomright.lineart.crease_threshold = 0.0
_c = ob_wingbottomright.constraints.new('CHILD_OF'); _c.name = 'Child Of'
_c.target = ob_armature
_c.subtarget = 'WingBottomRight'
_c.set_inverse_pending = False
_c.inverse_matrix = ((0.07125, 2.927e-08, 0.9975, -4.3e-08), (0.9975, 5.379e-09, -0.07125, 2.548e-08), (1.062e-09, 1.0, -2.885e-08, 3.0), (0.0, 0.0, 0.0, 1.0))
ob_fuselage.location = (0.0, 0.0, 0.0)
ob_fuselage.lineart.crease_threshold = 0.0
_m = ob_fuselage.modifiers.new('Mirror', 'MIRROR')
_m.use_clip = True
ob_nose.location = (0.0, 0.0, 0.0)
ob_nose.lock_rotations_4d = False
ob_nose.empty_display_type = 'ARROWS'
ob_nose.lineart.crease_threshold = 0.0
_m = ob_nose.modifiers.new('Mirror', 'MIRROR')
_m.use_clip = True
ob_armature.location = (0.0, 0.0, 0.0)
ob_armature.rotation_euler = (-1.571, 0.0, 0.0)
ob_armature.display_type = 'WIRE'
ob_armature.show_in_front = True
ob_armature.lineart.crease_threshold = 0.0
ob_lamp.location = (4.076, 1.005, 5.904)
ob_lamp.rotation_euler = (0.6503, 0.05522, 1.866)
ob_lamp.lock_rotations_4d = False
ob_lamp.empty_display_type = 'ARROWS'
ob_lamp.color = (0.0, 0.0, 0.0, 0.0)
ob_lamp.lineart.crease_threshold = 0.0
ob_camera.location = (7.481, -6.508, 5.344)
ob_camera.rotation_euler = (1.109, 0.0, 0.8149)
ob_camera.lock_rotations_4d = False
ob_camera.empty_display_type = 'ARROWS'
ob_camera.color = (0.0, 0.0, 0.0, 0.0)
ob_camera.display_type = 'WIRE'
ob_camera.lineart.crease_threshold = 0.0

# ---- collection membership
col_collection_1.objects.link(ob_canopy)
col_collection_1.objects.link(ob_wingtopleft)
col_collection_1.objects.link(ob_wingbottomleft)
col_collection_1.objects.link(ob_wingtopright)
col_collection_1.objects.link(ob_wingbottomright)
col_collection_1.objects.link(ob_fuselage)
col_collection_1.objects.link(ob_nose)
col_collection_2.objects.link(ob_armature)
col_collection_11.objects.link(ob_lamp)
col_collection_11.objects.link(ob_camera)

# ---- scene / render settings (as saved in the file)
scene.camera = ob_camera
scene.frame_start = 1; scene.frame_end = 250; scene.frame_set(1)
scene.render.engine = 'BLENDER_EEVEE_NEXT'
scene.render.resolution_percentage = 50
scene.render.dither_intensity = 0.0
scene.cycles.use_denoising = False
scene.cycles.samples = 128
scene.cycles.sampling_pattern = 'TABULATED_SOBOL'
scene.cycles.light_sampling_threshold = 0.0
scene.cycles.use_adaptive_sampling = False
scene.cycles.use_light_tree = False
scene.cycles.blur_glossy = 0.0
scene.cycles.sample_clamp_indirect = 0.0
scene.view_settings.view_transform = 'Standard'
bpy.context.view_layer.update()
